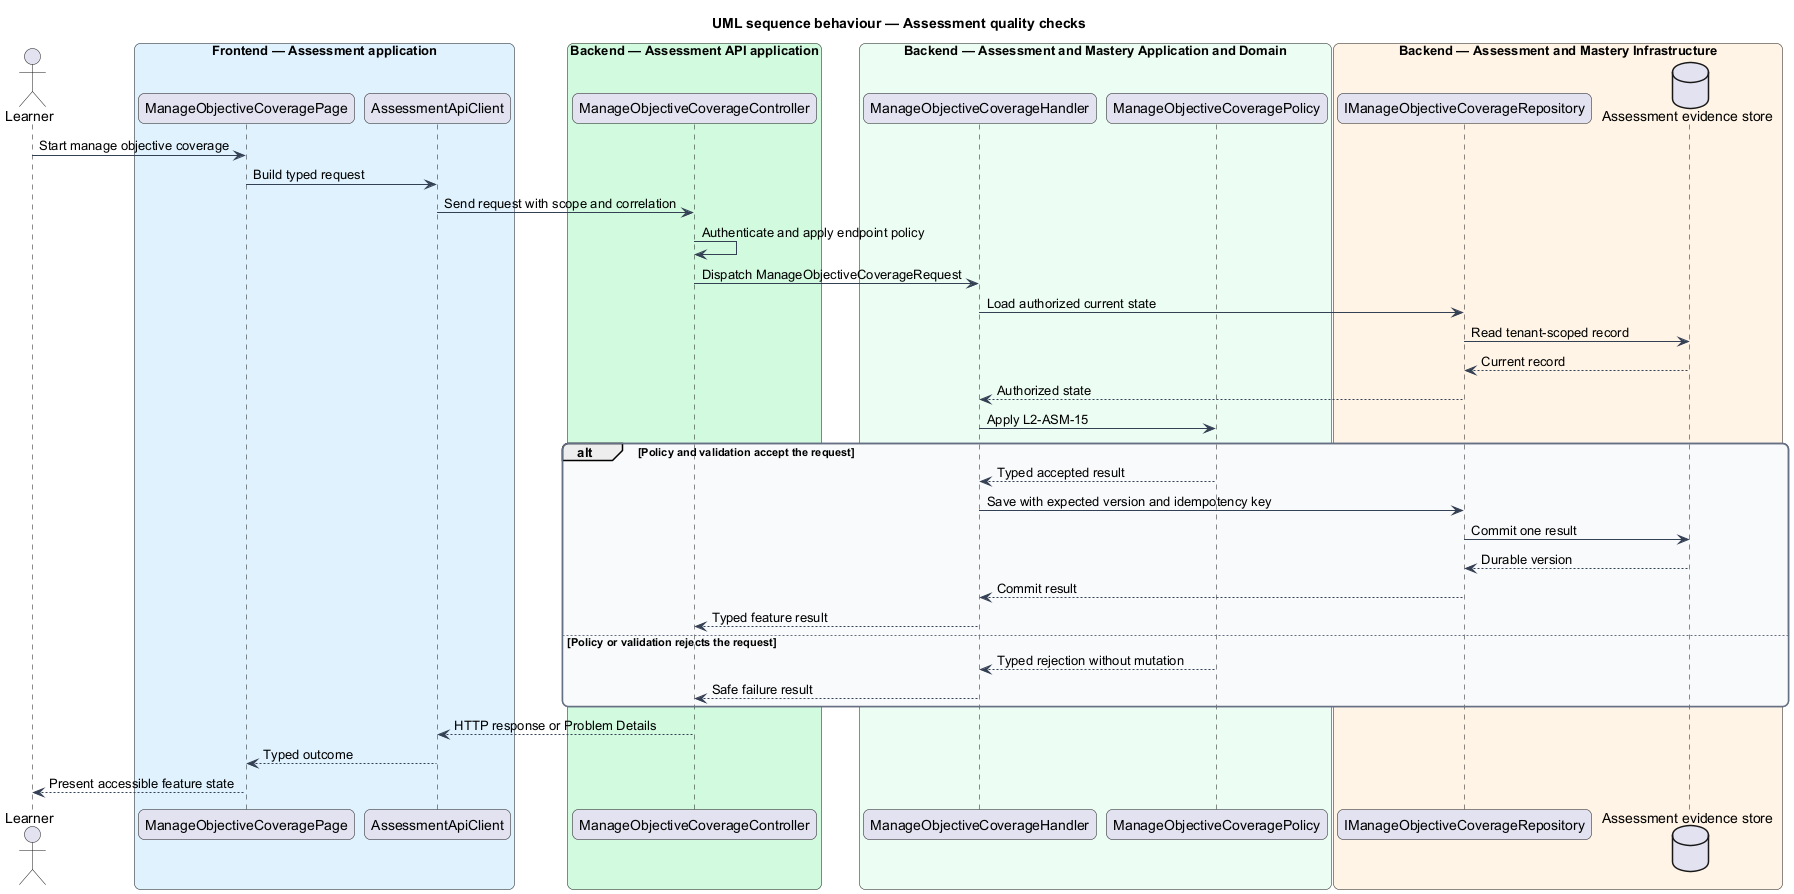

The diagram above was rendered by PlantUML. Its source (embedded in the PNG):
@startuml
title UML sequence behaviour — Assessment quality checks
skinparam backgroundColor #FFFFFF
skinparam shadowing false
skinparam roundcorner 12
skinparam defaultFontName Arial
skinparam ArrowColor #344054
skinparam rectangle {
  BorderColor #344054
  FontColor #101828
}
skinparam package {
  BorderColor #667085
  FontColor #101828
  BackgroundColor #F9FAFB
}
actor "Learner" as actor
box "Frontend — Assessment application" #E0F2FE
  participant "ManageObjectiveCoveragePage" as entry
  participant "AssessmentApiClient" as client
end box
box "Backend — Assessment API application" #D1FADF
  participant "ManageObjectiveCoverageController" as controller
end box
box "Backend — Assessment and Mastery Application and Domain" #ECFDF3
  participant "ManageObjectiveCoverageHandler" as handler
  participant "ManageObjectiveCoveragePolicy" as policy
end box
box "Backend — Assessment and Mastery Infrastructure" #FFF4E5
  participant "IManageObjectiveCoverageRepository" as repository
  database "Assessment evidence store" as store
end box
actor -> entry : Start manage objective coverage
entry -> client : Build typed request
client -> controller : Send request with scope and correlation
controller -> controller : Authenticate and apply endpoint policy
controller -> handler : Dispatch ManageObjectiveCoverageRequest
handler -> repository : Load authorized current state
repository -> store : Read tenant-scoped record
store --> repository : Current record
repository --> handler : Authorized state
handler -> policy : Apply L2-ASM-15
alt Policy and validation accept the request
  policy --> handler : Typed accepted result
  handler -> repository : Save with expected version and idempotency key
  repository -> store : Commit one result
  store --> repository : Durable version
  repository --> handler : Commit result
  handler --> controller : Typed feature result
else Policy or validation rejects the request
  policy --> handler : Typed rejection without mutation
  handler --> controller : Safe failure result
end
controller --> client : HTTP response or Problem Details
client --> entry : Typed outcome
entry --> actor : Present accessible feature state
@enduml